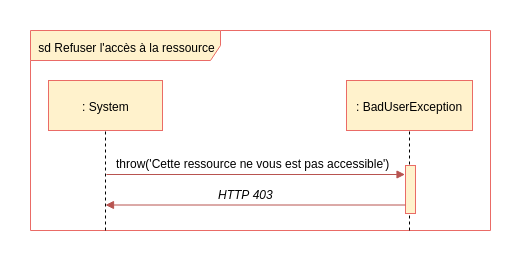

The diagram above was exported from draw.io. Its source (the exported page's mxGraphModel, read from the mxfile embedded in the PNG):
<mxGraphModel dx="1607" dy="803" grid="1" gridSize="10" guides="1" tooltips="1" connect="1" arrows="1" fold="1" page="1" pageScale="1" pageWidth="827" pageHeight="1169" background="#ffffff" math="0" shadow="0">
  <root>
    <mxCell id="0" />
    <mxCell id="1" parent="0" />
    <mxCell id="Y9-AsJDp5L7jY17F55HG-473" value="sd Refuser l'accès à la ressource" style="shape=umlFrame;whiteSpace=wrap;html=1;fillColor=#fff2cc;strokeColor=#EA6B66;width=190;height=30;" parent="1" vertex="1">
      <mxGeometry x="230" y="140" width="460" height="200" as="geometry" />
    </mxCell>
    <mxCell id="45" value="" style="endArrow=none;dashed=1;html=1;entryX=0.5;entryY=1;exitX=0.197;exitY=1.001;exitPerimeter=0;" parent="1" edge="1">
      <mxGeometry width="50" height="50" relative="1" as="geometry">
        <mxPoint x="609" y="340" as="sourcePoint" />
        <mxPoint x="609" y="236.33333333333348" as="targetPoint" />
      </mxGeometry>
    </mxCell>
    <mxCell id="28" value="" style="endArrow=none;dashed=1;html=1;entryX=0.5;entryY=1;" parent="1" edge="1">
      <mxGeometry width="50" height="50" relative="1" as="geometry">
        <mxPoint x="305" y="340" as="sourcePoint" />
        <mxPoint x="305" y="232" as="targetPoint" />
      </mxGeometry>
    </mxCell>
    <mxCell id="44" value=": BadUserException" style="html=1;fillColor=#fff2cc;strokeColor=#EA6B66;" parent="1" vertex="1">
      <mxGeometry x="546" y="190" width="126" height="50" as="geometry" />
    </mxCell>
    <mxCell id="51" value="" style="html=1;points=[];perimeter=orthogonalPerimeter;fillColor=#fff2cc;strokeColor=#EA6B66;" parent="1" vertex="1">
      <mxGeometry x="605" y="275" width="10" height="48" as="geometry" />
    </mxCell>
    <mxCell id="27" value=": System" style="html=1;fillColor=#fff2cc;strokeColor=#EA6B66;" parent="1" vertex="1">
      <mxGeometry x="248" y="190" width="114" height="50" as="geometry" />
    </mxCell>
    <mxCell id="eHS5walbKPSXHT1FQvYY-401" value="HTTP 403" style="text;html=1;resizable=0;points=[];autosize=1;align=left;verticalAlign=top;spacingTop=-4;fontStyle=2" parent="1" vertex="1">
      <mxGeometry x="416" y="295" width="70" height="10" as="geometry" />
    </mxCell>
    <mxCell id="eHS5walbKPSXHT1FQvYY-402" value="" style="endArrow=block;html=1;endFill=1;fillColor=#f8cecc;strokeColor=#b85450;exitX=1;exitY=0.82;exitPerimeter=0;" parent="1" edge="1">
      <mxGeometry width="50" height="50" relative="1" as="geometry">
        <mxPoint x="605" y="314.5" as="sourcePoint" />
        <mxPoint x="305" y="314.5" as="targetPoint" />
      </mxGeometry>
    </mxCell>
    <mxCell id="eHS5walbKPSXHT1FQvYY-405" value="" style="endArrow=block;html=1;endFill=1;fillColor=#f8cecc;strokeColor=#b85450;" parent="1" edge="1">
      <mxGeometry width="50" height="50" relative="1" as="geometry">
        <mxPoint x="306" y="284" as="sourcePoint" />
        <mxPoint x="604.5" y="284" as="targetPoint" />
      </mxGeometry>
    </mxCell>
    <mxCell id="eHS5walbKPSXHT1FQvYY-406" value="throw('Cette ressource ne vous est pas accessible')" style="text;html=1;resizable=0;points=[];autosize=1;align=left;verticalAlign=top;spacingTop=-4;" parent="1" vertex="1">
      <mxGeometry x="313.87027994791663" y="264" width="290" height="10" as="geometry" />
    </mxCell>
  </root>
</mxGraphModel>